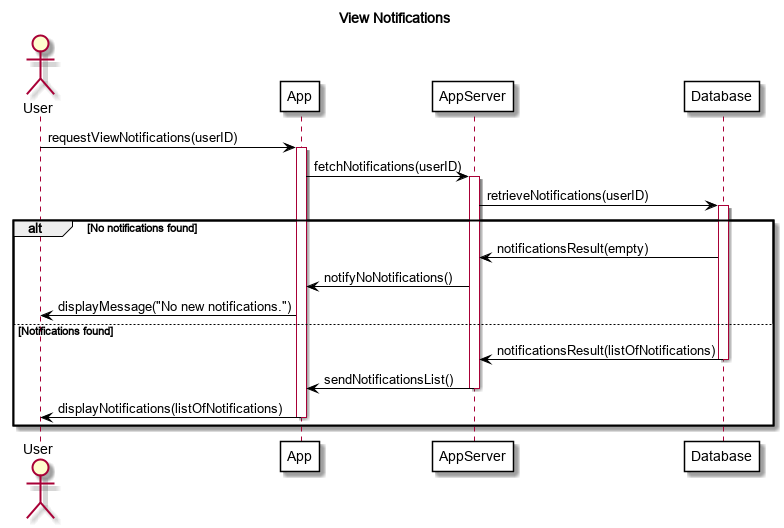

The diagram above was rendered by PlantUML. Its source (embedded in the PNG):
@startuml
title View Notifications

skinparam backgroundColor white
skinparam sequenceArrowColor black
skinparam participantBackgroundColor white
skinparam participantBorderColor black
skinparam activationBorderColor black
skinparam activationBackgroundColor white

actor User
participant App
participant AppServer
participant Database

User -> App: requestViewNotifications(userID)
activate App
App -> AppServer: fetchNotifications(userID)
activate AppServer
AppServer -> Database: retrieveNotifications(userID)
activate Database

alt No notifications found
    Database -[#black]> AppServer: notificationsResult(empty)
    AppServer -> App: notifyNoNotifications()
    App -> User: displayMessage("No new notifications.")
else Notifications found
    Database -[#black]> AppServer: notificationsResult(listOfNotifications)
    deactivate Database
    AppServer -> App: sendNotificationsList()
    deactivate AppServer
    App -> User: displayNotifications(listOfNotifications)
    deactivate App
end

deactivate Database

@enduml